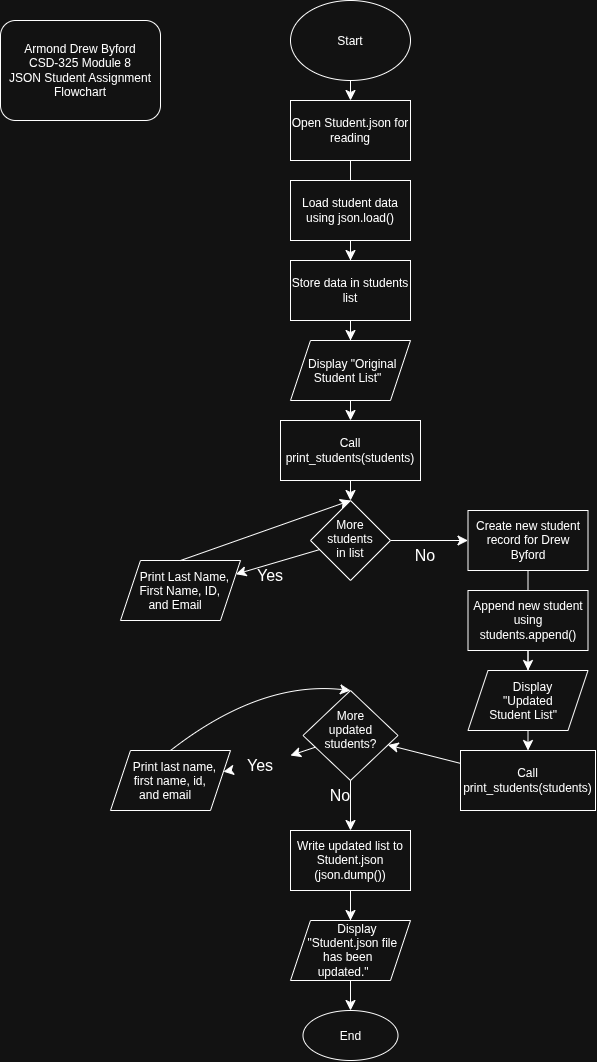

The diagram above was exported from draw.io. Its source (the exported page's mxGraphModel, read from the mxfile embedded in the PNG):
<mxGraphModel dx="870" dy="842" grid="1" gridSize="10" guides="1" tooltips="1" connect="1" arrows="1" fold="1" page="1" pageScale="1" pageWidth="850" pageHeight="1100" math="0" shadow="0">
  <root>
    <mxCell id="0" />
    <mxCell id="1" parent="0" />
    <mxCell id="a0UDzOXyTONaN91Z7GlB-17" edge="1" parent="1" source="a0UDzOXyTONaN91Z7GlB-1" style="edgeStyle=none;curved=1;rounded=0;orthogonalLoop=1;jettySize=auto;html=1;exitX=0.5;exitY=1;exitDx=0;exitDy=0;entryX=0.5;entryY=0;entryDx=0;entryDy=0;fontSize=12;startSize=8;endSize=8;" target="a0UDzOXyTONaN91Z7GlB-2">
      <mxGeometry relative="1" as="geometry" />
    </mxCell>
    <mxCell id="a0UDzOXyTONaN91Z7GlB-1" parent="1" style="ellipse;whiteSpace=wrap;html=1;shapeInside=1;" value="Start" vertex="1">
      <mxGeometry height="80" width="120" x="320" as="geometry" />
    </mxCell>
    <mxCell id="a0UDzOXyTONaN91Z7GlB-18" edge="1" parent="1" source="a0UDzOXyTONaN91Z7GlB-2" style="edgeStyle=none;curved=1;rounded=0;orthogonalLoop=1;jettySize=auto;html=1;fontSize=12;startSize=8;endSize=8;" target="a0UDzOXyTONaN91Z7GlB-4" value="">
      <mxGeometry relative="1" as="geometry" />
    </mxCell>
    <mxCell id="a0UDzOXyTONaN91Z7GlB-2" parent="1" style="rounded=0;whiteSpace=wrap;html=1;" value="Open Student.json for reading" vertex="1">
      <mxGeometry height="60" width="120" x="320" y="100" as="geometry" />
    </mxCell>
    <mxCell id="a0UDzOXyTONaN91Z7GlB-19" edge="1" parent="1" source="a0UDzOXyTONaN91Z7GlB-3" style="edgeStyle=none;curved=1;rounded=0;orthogonalLoop=1;jettySize=auto;html=1;fontSize=12;startSize=8;endSize=8;" target="a0UDzOXyTONaN91Z7GlB-5" value="">
      <mxGeometry relative="1" as="geometry" />
    </mxCell>
    <mxCell id="a0UDzOXyTONaN91Z7GlB-3" parent="1" style="rounded=0;whiteSpace=wrap;html=1;" value="Load student data using json.load()" vertex="1">
      <mxGeometry height="60" width="120" x="320" y="180" as="geometry" />
    </mxCell>
    <mxCell id="a0UDzOXyTONaN91Z7GlB-20" edge="1" parent="1" source="a0UDzOXyTONaN91Z7GlB-4" style="edgeStyle=none;curved=1;rounded=0;orthogonalLoop=1;jettySize=auto;html=1;fontSize=12;startSize=8;endSize=8;" target="a0UDzOXyTONaN91Z7GlB-6" value="">
      <mxGeometry relative="1" as="geometry" />
    </mxCell>
    <mxCell id="a0UDzOXyTONaN91Z7GlB-4" parent="1" style="rounded=0;whiteSpace=wrap;html=1;" value="Store data in students list" vertex="1">
      <mxGeometry height="60" width="120" x="320" y="260" as="geometry" />
    </mxCell>
    <mxCell id="a0UDzOXyTONaN91Z7GlB-5" parent="1" style="shape=parallelogram;perimeter=parallelogramPerimeter;whiteSpace=wrap;html=1;shapeInside=1;fixedSize=1;" value="Display &quot;Original Student List&quot;" vertex="1">
      <mxGeometry height="60" width="120" x="320" y="340" as="geometry" />
    </mxCell>
    <mxCell id="a0UDzOXyTONaN91Z7GlB-21" edge="1" parent="1" source="a0UDzOXyTONaN91Z7GlB-6" style="edgeStyle=none;curved=1;rounded=0;orthogonalLoop=1;jettySize=auto;html=1;fontSize=12;startSize=8;endSize=8;" target="a0UDzOXyTONaN91Z7GlB-7" value="">
      <mxGeometry relative="1" as="geometry" />
    </mxCell>
    <mxCell id="a0UDzOXyTONaN91Z7GlB-6" parent="1" style="rounded=0;whiteSpace=wrap;html=1;" value="Call print_students(students)" vertex="1">
      <mxGeometry height="60" width="140" x="310" y="420" as="geometry" />
    </mxCell>
    <mxCell id="a0UDzOXyTONaN91Z7GlB-15" edge="1" parent="1" source="a0UDzOXyTONaN91Z7GlB-7" style="edgeStyle=none;curved=1;rounded=0;orthogonalLoop=1;jettySize=auto;html=1;fontSize=12;startSize=8;endSize=8;" target="a0UDzOXyTONaN91Z7GlB-8">
      <mxGeometry relative="1" as="geometry" />
    </mxCell>
    <mxCell id="a0UDzOXyTONaN91Z7GlB-16" edge="1" parent="1" source="a0UDzOXyTONaN91Z7GlB-7" style="edgeStyle=none;curved=1;rounded=0;orthogonalLoop=1;jettySize=auto;html=1;entryX=0;entryY=0.5;entryDx=0;entryDy=0;fontSize=12;startSize=8;endSize=8;" target="a0UDzOXyTONaN91Z7GlB-10">
      <mxGeometry relative="1" as="geometry" />
    </mxCell>
    <mxCell id="a0UDzOXyTONaN91Z7GlB-7" parent="1" style="rhombus;whiteSpace=wrap;html=1;shapeInside=1;" value="More students in list" vertex="1">
      <mxGeometry height="80" width="80" x="340" y="500" as="geometry" />
    </mxCell>
    <mxCell id="a0UDzOXyTONaN91Z7GlB-8" parent="1" style="shape=parallelogram;perimeter=parallelogramPerimeter;whiteSpace=wrap;html=1;shapeInside=1;fixedSize=1;" value="Print Last Name, First Name, ID, and Email" vertex="1">
      <mxGeometry height="60" width="120" x="150" y="560" as="geometry" />
    </mxCell>
    <mxCell id="a0UDzOXyTONaN91Z7GlB-22" edge="1" parent="1" source="a0UDzOXyTONaN91Z7GlB-10" style="edgeStyle=none;curved=1;rounded=0;orthogonalLoop=1;jettySize=auto;html=1;fontSize=12;startSize=8;endSize=8;" target="a0UDzOXyTONaN91Z7GlB-12" value="">
      <mxGeometry relative="1" as="geometry" />
    </mxCell>
    <mxCell id="a0UDzOXyTONaN91Z7GlB-10" parent="1" style="rounded=0;whiteSpace=wrap;html=1;" value="Create new student record for Drew Byford" vertex="1">
      <mxGeometry height="60" width="120" x="497.5" y="510" as="geometry" />
    </mxCell>
    <mxCell id="a0UDzOXyTONaN91Z7GlB-23" edge="1" parent="1" source="a0UDzOXyTONaN91Z7GlB-11" style="edgeStyle=none;curved=1;rounded=0;orthogonalLoop=1;jettySize=auto;html=1;fontSize=12;startSize=8;endSize=8;" target="a0UDzOXyTONaN91Z7GlB-13" value="">
      <mxGeometry relative="1" as="geometry" />
    </mxCell>
    <mxCell id="a0UDzOXyTONaN91Z7GlB-11" parent="1" style="rounded=0;whiteSpace=wrap;html=1;" value="Append new student using students.append()" vertex="1">
      <mxGeometry height="60" width="120" x="497.5" y="590" as="geometry" />
    </mxCell>
    <mxCell id="a0UDzOXyTONaN91Z7GlB-12" parent="1" style="shape=parallelogram;perimeter=parallelogramPerimeter;whiteSpace=wrap;html=1;shapeInside=1;fixedSize=1;" value="Display &quot;Updated Student List&quot;" vertex="1">
      <mxGeometry height="60" width="120" x="497.5" y="670" as="geometry" />
    </mxCell>
    <mxCell id="a0UDzOXyTONaN91Z7GlB-29" edge="1" parent="1" source="a0UDzOXyTONaN91Z7GlB-13" style="edgeStyle=none;curved=1;rounded=0;orthogonalLoop=1;jettySize=auto;html=1;fontSize=12;startSize=8;endSize=8;" target="a0UDzOXyTONaN91Z7GlB-24" value="">
      <mxGeometry relative="1" as="geometry" />
    </mxCell>
    <mxCell id="a0UDzOXyTONaN91Z7GlB-13" parent="1" style="rounded=0;whiteSpace=wrap;html=1;" value="Call print_students(students)" vertex="1">
      <mxGeometry height="60" width="135" x="490" y="750" as="geometry" />
    </mxCell>
    <mxCell id="a0UDzOXyTONaN91Z7GlB-39" edge="1" parent="1" source="a0UDzOXyTONaN91Z7GlB-40" style="edgeStyle=none;curved=1;rounded=0;orthogonalLoop=1;jettySize=auto;html=1;fontSize=12;startSize=8;endSize=8;" target="a0UDzOXyTONaN91Z7GlB-33" value="">
      <mxGeometry relative="1" as="geometry" />
    </mxCell>
    <mxCell id="a0UDzOXyTONaN91Z7GlB-43" edge="1" parent="1" source="a0UDzOXyTONaN91Z7GlB-30" style="edgeStyle=none;curved=1;rounded=0;orthogonalLoop=1;jettySize=auto;html=1;fontSize=12;startSize=8;endSize=8;" target="a0UDzOXyTONaN91Z7GlB-31" value="">
      <mxGeometry relative="1" as="geometry" />
    </mxCell>
    <mxCell id="a0UDzOXyTONaN91Z7GlB-24" parent="1" style="rhombus;whiteSpace=wrap;html=1;shapeInside=1;" value="More updated students?" vertex="1">
      <mxGeometry height="90" width="95" x="332.5" y="690" as="geometry" />
    </mxCell>
    <mxCell id="a0UDzOXyTONaN91Z7GlB-25" parent="1" style="text;html=1;whiteSpace=wrap;strokeColor=none;fillColor=none;align=center;verticalAlign=middle;rounded=0;fontSize=16;" value="Yes" vertex="1">
      <mxGeometry height="30" width="60" x="270" y="560" as="geometry" />
    </mxCell>
    <mxCell id="a0UDzOXyTONaN91Z7GlB-26" parent="1" style="text;html=1;whiteSpace=wrap;strokeColor=none;fillColor=none;align=center;verticalAlign=middle;rounded=0;fontSize=16;" value="No" vertex="1">
      <mxGeometry height="30" width="60" x="425" y="540" as="geometry" />
    </mxCell>
    <mxCell id="a0UDzOXyTONaN91Z7GlB-28" edge="1" parent="1" source="a0UDzOXyTONaN91Z7GlB-8" style="endArrow=classic;html=1;rounded=0;fontSize=12;startSize=8;endSize=8;curved=1;exitX=0.5;exitY=0;exitDx=0;exitDy=0;entryX=0.5;entryY=0;entryDx=0;entryDy=0;" target="a0UDzOXyTONaN91Z7GlB-7" value="">
      <mxGeometry height="50" relative="1" width="50" as="geometry">
        <mxPoint x="280" y="700" as="sourcePoint" />
        <mxPoint x="330" y="650" as="targetPoint" />
      </mxGeometry>
    </mxCell>
    <mxCell id="a0UDzOXyTONaN91Z7GlB-42" edge="1" parent="1" source="a0UDzOXyTONaN91Z7GlB-30" style="edgeStyle=none;curved=1;rounded=0;orthogonalLoop=1;jettySize=auto;html=1;fontSize=12;startSize=8;endSize=8;" target="a0UDzOXyTONaN91Z7GlB-32" value="">
      <mxGeometry relative="1" as="geometry" />
    </mxCell>
    <mxCell id="a0UDzOXyTONaN91Z7GlB-31" parent="1" style="shape=parallelogram;perimeter=parallelogramPerimeter;whiteSpace=wrap;html=1;shapeInside=1;fixedSize=1;" value="Display &quot;Student.json file has been updated.&quot;&lt;div&gt;&lt;br/&gt;&lt;/div&gt;" vertex="1">
      <mxGeometry height="60" width="120" x="320" y="920" as="geometry" />
    </mxCell>
    <mxCell id="a0UDzOXyTONaN91Z7GlB-32" parent="1" style="ellipse;whiteSpace=wrap;html=1;shapeInside=1;" value="End" vertex="1">
      <mxGeometry height="50" width="95" x="332.5" y="1010" as="geometry" />
    </mxCell>
    <mxCell id="a0UDzOXyTONaN91Z7GlB-33" parent="1" style="shape=parallelogram;perimeter=parallelogramPerimeter;whiteSpace=wrap;html=1;shapeInside=1;fixedSize=1;" value="Print last name, first name, id, and email&lt;div&gt;&lt;br/&gt;&lt;/div&gt;" vertex="1">
      <mxGeometry height="60" width="120" x="140" y="750" as="geometry" />
    </mxCell>
    <mxCell id="a0UDzOXyTONaN91Z7GlB-35" edge="1" parent="1" source="a0UDzOXyTONaN91Z7GlB-33" style="endArrow=classic;html=1;rounded=0;fontSize=12;startSize=8;endSize=8;curved=1;entryX=0.5;entryY=0;entryDx=0;entryDy=0;exitX=0.5;exitY=0;exitDx=0;exitDy=0;" target="a0UDzOXyTONaN91Z7GlB-24" value="">
      <mxGeometry height="50" relative="1" width="50" as="geometry">
        <Array as="points">
          <mxPoint x="290" y="680" />
        </Array>
        <mxPoint x="230" y="750" as="sourcePoint" />
        <mxPoint x="280" y="700" as="targetPoint" />
      </mxGeometry>
    </mxCell>
    <mxCell id="a0UDzOXyTONaN91Z7GlB-41" edge="1" parent="1" source="a0UDzOXyTONaN91Z7GlB-24" style="edgeStyle=none;curved=1;rounded=0;orthogonalLoop=1;jettySize=auto;html=1;fontSize=12;startSize=8;endSize=8;" target="a0UDzOXyTONaN91Z7GlB-40" value="">
      <mxGeometry relative="1" as="geometry">
        <mxPoint x="333" y="780" as="sourcePoint" />
        <mxPoint x="250" y="780" as="targetPoint" />
      </mxGeometry>
    </mxCell>
    <mxCell id="a0UDzOXyTONaN91Z7GlB-40" parent="1" style="text;html=1;whiteSpace=wrap;strokeColor=none;fillColor=none;align=center;verticalAlign=middle;rounded=0;fontSize=16;" value="Yes" vertex="1">
      <mxGeometry height="30" width="60" x="260" y="750" as="geometry" />
    </mxCell>
    <mxCell id="a0UDzOXyTONaN91Z7GlB-44" parent="1" style="text;html=1;whiteSpace=wrap;strokeColor=none;fillColor=none;align=center;verticalAlign=middle;rounded=0;fontSize=16;" value="No" vertex="1">
      <mxGeometry height="30" width="60" x="340" y="780" as="geometry" />
    </mxCell>
    <mxCell id="a0UDzOXyTONaN91Z7GlB-45" edge="1" parent="1" source="a0UDzOXyTONaN91Z7GlB-24" style="edgeStyle=none;curved=1;rounded=0;orthogonalLoop=1;jettySize=auto;html=1;fontSize=12;startSize=8;endSize=8;" target="a0UDzOXyTONaN91Z7GlB-30" value="">
      <mxGeometry relative="1" as="geometry">
        <mxPoint x="380" y="780" as="sourcePoint" />
        <mxPoint x="380" y="920" as="targetPoint" />
      </mxGeometry>
    </mxCell>
    <mxCell id="a0UDzOXyTONaN91Z7GlB-30" parent="1" style="rounded=0;whiteSpace=wrap;html=1;" value="Write updated list to Student.json&lt;div&gt;(json.dump())&lt;/div&gt;" vertex="1">
      <mxGeometry height="60" width="120" x="320" y="830" as="geometry" />
    </mxCell>
    <mxCell id="a0UDzOXyTONaN91Z7GlB-46" parent="1" style="rounded=1;whiteSpace=wrap;html=1;" value="Armond Drew Byford&lt;div&gt;CSD-325 Module 8&lt;/div&gt;&lt;div&gt;JSON Student Assignment Flowchart&lt;/div&gt;" vertex="1">
      <mxGeometry height="100" width="160" x="30" y="20" as="geometry" />
    </mxCell>
  </root>
</mxGraphModel>